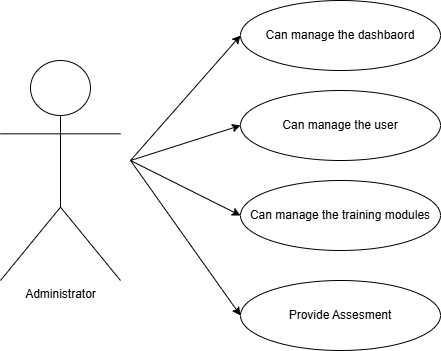

The diagram above was exported from draw.io. Its source (the exported page's mxGraphModel, read from the mxfile embedded in the PNG):
<mxGraphModel dx="1042" dy="527" grid="1" gridSize="10" guides="1" tooltips="1" connect="1" arrows="1" fold="1" page="1" pageScale="1" pageWidth="850" pageHeight="1100" math="0" shadow="0">
  <root>
    <mxCell id="0" />
    <mxCell id="1" parent="0" />
    <mxCell id="yEdfU4Miw0oy9Mic6vKf-1" value="Administrator" style="shape=umlActor;verticalLabelPosition=bottom;verticalAlign=top;html=1;outlineConnect=0;" vertex="1" parent="1">
      <mxGeometry x="160" y="140" width="120" height="220" as="geometry" />
    </mxCell>
    <mxCell id="yEdfU4Miw0oy9Mic6vKf-2" value="Can manage the dashbaord" style="ellipse;whiteSpace=wrap;html=1;" vertex="1" parent="1">
      <mxGeometry x="400" y="80" width="200" height="70" as="geometry" />
    </mxCell>
    <mxCell id="yEdfU4Miw0oy9Mic6vKf-3" value="Can manage the user" style="ellipse;whiteSpace=wrap;html=1;" vertex="1" parent="1">
      <mxGeometry x="400" y="170" width="200" height="70" as="geometry" />
    </mxCell>
    <mxCell id="yEdfU4Miw0oy9Mic6vKf-4" value="Can manage the training modules" style="ellipse;whiteSpace=wrap;html=1;" vertex="1" parent="1">
      <mxGeometry x="400" y="260" width="200" height="70" as="geometry" />
    </mxCell>
    <mxCell id="yEdfU4Miw0oy9Mic6vKf-5" value="Provide Assesment" style="ellipse;whiteSpace=wrap;html=1;" vertex="1" parent="1">
      <mxGeometry x="400" y="360" width="200" height="70" as="geometry" />
    </mxCell>
    <mxCell id="yEdfU4Miw0oy9Mic6vKf-9" value="" style="endArrow=classic;html=1;rounded=0;entryX=0;entryY=0.5;entryDx=0;entryDy=0;" edge="1" parent="1" target="yEdfU4Miw0oy9Mic6vKf-2">
      <mxGeometry width="50" height="50" relative="1" as="geometry">
        <mxPoint x="290" y="240" as="sourcePoint" />
        <mxPoint x="450" y="250" as="targetPoint" />
      </mxGeometry>
    </mxCell>
    <mxCell id="yEdfU4Miw0oy9Mic6vKf-10" value="" style="endArrow=classic;html=1;rounded=0;entryX=0;entryY=0.5;entryDx=0;entryDy=0;" edge="1" parent="1" target="yEdfU4Miw0oy9Mic6vKf-3">
      <mxGeometry width="50" height="50" relative="1" as="geometry">
        <mxPoint x="290" y="240" as="sourcePoint" />
        <mxPoint x="410" y="125" as="targetPoint" />
      </mxGeometry>
    </mxCell>
    <mxCell id="yEdfU4Miw0oy9Mic6vKf-11" value="" style="endArrow=classic;html=1;rounded=0;entryX=0;entryY=0.5;entryDx=0;entryDy=0;" edge="1" parent="1" target="yEdfU4Miw0oy9Mic6vKf-4">
      <mxGeometry width="50" height="50" relative="1" as="geometry">
        <mxPoint x="290" y="240" as="sourcePoint" />
        <mxPoint x="410" y="215" as="targetPoint" />
      </mxGeometry>
    </mxCell>
    <mxCell id="yEdfU4Miw0oy9Mic6vKf-12" value="" style="endArrow=classic;html=1;rounded=0;entryX=0;entryY=0.5;entryDx=0;entryDy=0;" edge="1" parent="1" target="yEdfU4Miw0oy9Mic6vKf-5">
      <mxGeometry width="50" height="50" relative="1" as="geometry">
        <mxPoint x="290" y="240" as="sourcePoint" />
        <mxPoint x="410" y="305" as="targetPoint" />
      </mxGeometry>
    </mxCell>
  </root>
</mxGraphModel>